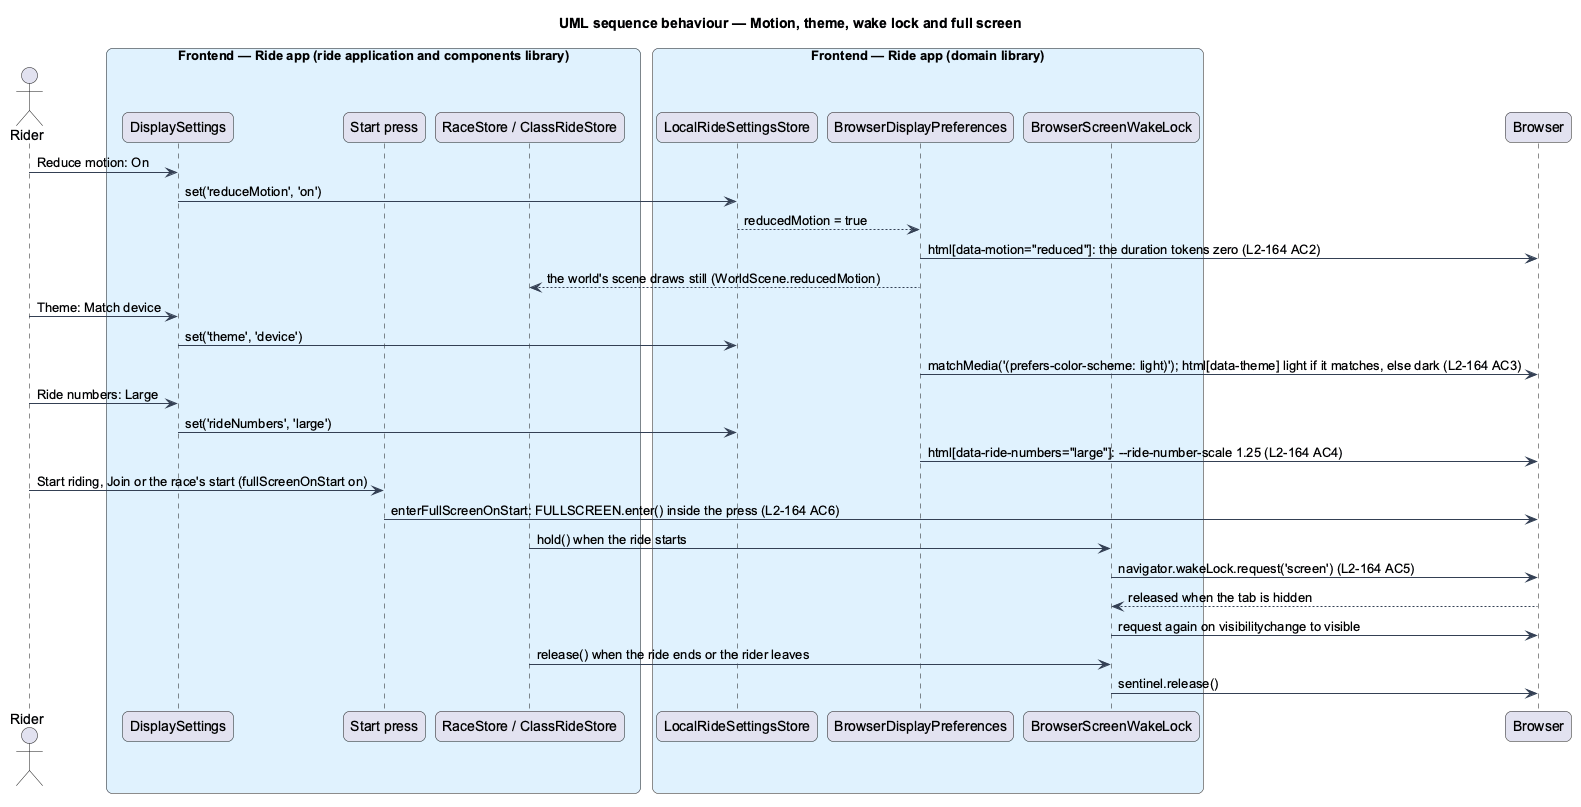

The diagram above was rendered by PlantUML. Its source (embedded in the PNG):
@startuml
title UML sequence behaviour — Motion, theme, wake lock and full screen
skinparam backgroundColor #FFFFFF
skinparam shadowing false
skinparam roundcorner 12
skinparam defaultFontName Arial
skinparam ArrowColor #344054
skinparam rectangle {
  BorderColor #344054
  FontColor #101828
}
skinparam package {
  BorderColor #667085
  FontColor #101828
  BackgroundColor #F9FAFB
}
actor "Rider" as actor
box "Frontend — Ride app (ride application and components library)" #E0F2FE
  participant "DisplaySettings" as view
  participant "Start press" as start
  participant "RaceStore / ClassRideStore" as ride
end box
box "Frontend — Ride app (domain library)" #E0F2FE
  participant "LocalRideSettingsStore" as store
  participant "BrowserDisplayPreferences" as display
  participant "BrowserScreenWakeLock" as wake
end box
participant "Browser" as browser
actor -> view : Reduce motion: On
view -> store : set('reduceMotion', 'on')
store --> display : reducedMotion = true
display -> browser : html[data-motion="reduced"]: the duration tokens zero (L2-164 AC2)
display --> ride : the world's scene draws still (WorldScene.reducedMotion)
actor -> view : Theme: Match device
view -> store : set('theme', 'device')
display -> browser : matchMedia('(prefers-color-scheme: light)'); html[data-theme] light if it matches, else dark (L2-164 AC3)
actor -> view : Ride numbers: Large
view -> store : set('rideNumbers', 'large')
display -> browser : html[data-ride-numbers="large"]: --ride-number-scale 1.25 (L2-164 AC4)
actor -> start : Start riding, Join or the race's start (fullScreenOnStart on)
start -> browser : enterFullScreenOnStart: FULLSCREEN.enter() inside the press (L2-164 AC6)
ride -> wake : hold() when the ride starts
wake -> browser : navigator.wakeLock.request('screen') (L2-164 AC5)
browser --> wake : released when the tab is hidden
wake -> browser : request again on visibilitychange to visible
ride -> wake : release() when the ride ends or the rider leaves
wake -> browser : sentinel.release()
@enduml